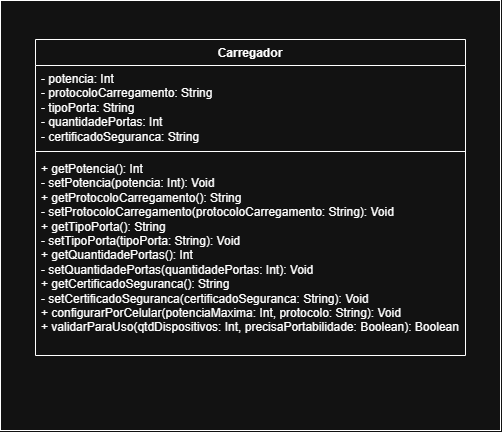

The diagram above was exported from draw.io. Its source (the exported page's mxGraphModel, read from the mxfile embedded in the PNG):
<mxGraphModel dx="1030" dy="534" grid="1" gridSize="10" guides="1" tooltips="1" connect="1" arrows="1" fold="1" page="1" pageScale="1" pageWidth="850" pageHeight="1100" math="0" shadow="0">
  <root>
    <mxCell id="0" />
    <mxCell id="1" parent="0" />
    <mxCell id="BWlcAHoVmZXNT__AUOjB-5" parent="1" style="rounded=0;whiteSpace=wrap;html=1;" value="" vertex="1">
      <mxGeometry height="430" width="500" x="40" y="40" as="geometry" />
    </mxCell>
    <mxCell id="BWlcAHoVmZXNT__AUOjB-6" parent="1" style="swimlane;fontStyle=1;align=center;verticalAlign=top;childLayout=stackLayout;horizontal=1;startSize=26;horizontalStack=0;resizeParent=1;resizeParentMax=0;resizeLast=0;collapsible=1;marginBottom=0;whiteSpace=wrap;html=1;" value="Carregador" vertex="1">
      <mxGeometry height="316" width="430" x="75" y="79" as="geometry" />
    </mxCell>
    <mxCell id="BWlcAHoVmZXNT__AUOjB-7" parent="BWlcAHoVmZXNT__AUOjB-6" style="text;strokeColor=none;fillColor=none;align=left;verticalAlign=top;spacingLeft=4;spacingRight=4;overflow=hidden;rotatable=0;points=[[0,0.5],[1,0.5]];portConstraint=eastwest;whiteSpace=wrap;html=1;" value="- potencia: Int&lt;div&gt;- protocoloCarregamento: String&lt;/div&gt;&lt;div&gt;- tipoPorta: String&lt;/div&gt;&lt;div&gt;- quantidadePortas: Int&lt;/div&gt;&lt;div&gt;- certificadoSeguranca: String&lt;/div&gt;" vertex="1">
      <mxGeometry height="82" width="430" y="26" as="geometry" />
    </mxCell>
    <mxCell id="BWlcAHoVmZXNT__AUOjB-8" parent="BWlcAHoVmZXNT__AUOjB-6" style="line;strokeWidth=1;fillColor=none;align=left;verticalAlign=middle;spacingTop=-1;spacingLeft=3;spacingRight=3;rotatable=0;labelPosition=right;points=[];portConstraint=eastwest;strokeColor=inherit;" value="" vertex="1">
      <mxGeometry height="8" width="430" y="108" as="geometry" />
    </mxCell>
    <mxCell id="BWlcAHoVmZXNT__AUOjB-9" parent="BWlcAHoVmZXNT__AUOjB-6" style="text;strokeColor=none;fillColor=none;align=left;verticalAlign=top;spacingLeft=4;spacingRight=4;overflow=hidden;rotatable=0;points=[[0,0.5],[1,0.5]];portConstraint=eastwest;whiteSpace=wrap;html=1;" value="+ getPotencia(): Int&lt;div&gt;- setPotencia(potencia: Int): Void&lt;/div&gt;&lt;div&gt;+ getProtocoloCarregamento(): String&lt;/div&gt;&lt;div&gt;- setProtocoloCarregamento(protocoloCarregamento: String): Void&lt;/div&gt;&lt;div&gt;+ getTipoPorta(): String&lt;/div&gt;&lt;div&gt;- setTipoPorta(tipoPorta: String): Void&lt;/div&gt;&lt;div&gt;+ getQuantidadePortas(): Int&lt;/div&gt;&lt;div&gt;- setQuantidadePortas(quantidadePortas: Int): Void&lt;/div&gt;&lt;div&gt;+ getCertificadoSeguranca(): String&lt;/div&gt;&lt;div&gt;- setCertificadoSeguranca(certificadoSeguranca: String): Void&lt;/div&gt;&lt;div&gt;+ configurarPorCelular(potenciaMaxima: Int, protocolo: String): Void&lt;/div&gt;&lt;div&gt;+ validarParaUso(qtdDispositivos: Int, precisaPortabilidade: Boolean): Boolean&lt;/div&gt;" vertex="1">
      <mxGeometry height="200" width="430" y="116" as="geometry" />
    </mxCell>
  </root>
</mxGraphModel>